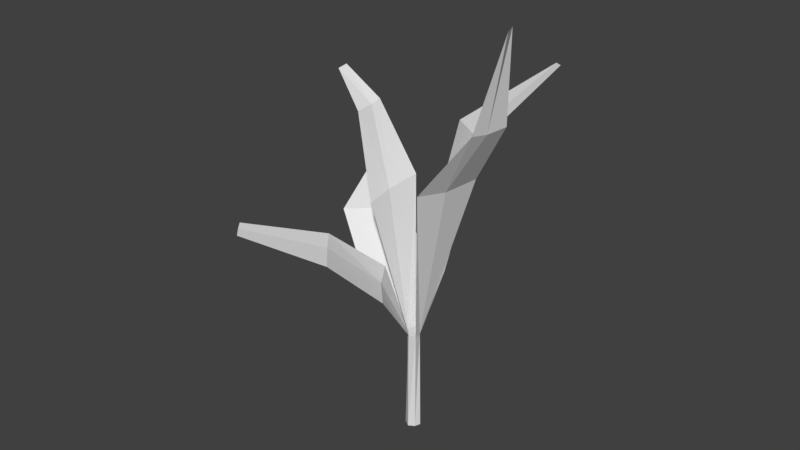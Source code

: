 # Source: Wheat_Seedling_03_FullyGrown.blend  (saved by Blender 2.79.0; exported with 4.5.12 LTS)
import bpy
from mathutils import Matrix  # noqa: F401  (used for matrix-valued properties, if any)

bpy.ops.wm.read_factory_settings(use_empty=True)
scene = bpy.context.scene
scene.name = 'Scene'

# ---- collections
col_collection_1 = bpy.data.collections.new('Collection 1'); scene.collection.children.link(col_collection_1)

# ---- world
world_world = bpy.data.worlds.new('World'); scene.world = world_world
world_world.color = (0.05088, 0.05088, 0.05088)
world_world.use_sun_shadow = False
world_world.sun_shadow_jitter_overblur = 0.0
world_world.cycles.sampling_method = 'MANUAL'

# ---- meshes
me_cylinder_003 = bpy.data.meshes.new('Cylinder.003')
me_cylinder_003.from_pydata([(-0.6034, 1.609, 9.695), (0.3498, 1.675, 9.918), (0.3806, -0.02286, 2.898), (-0.3432, 0.1322, 2.898), (-1.781, 1.099, 9.695), (-0.01892, 0.3377, 2.897), (0.1724, 0.2726, 2.898), (-1.241, 3.576, 21.35), (-0.4196, 3.823, 21.56), (-2.357, 3.113, 21.35), (-1.7, 8.481, 27.3), (-1.369, 8.581, 27.39), (-1.014, -0.8828, 8.879), (-0.8916, 0.9466, 9.035), (-0.002895, -0.41, 2.897), (-1.029, -3.182, 8.879), (-0.169, -0.4325, 2.897), (-2.016, -1.837, 13.11), (-1.971, -0.2429, 13.26), (-2.037, -4.013, 13.11), (-3.628, -2.264, 15.14), (-3.61, -1.62, 15.2), (0.3445, -2.086, 8.947), (-0.587, -1.689, 9.102), (1.551, -2.161, 8.947), (0.1998, -0.4263, 2.897), (0.5901, -5.184, 13.18), (-0.2373, -5.026, 13.33), (1.73, -5.275, 13.18), (0.4016, -10.16, 15.2), (0.06767, -10.09, 15.26), (0.8616, -10.19, 15.2), (-0.647, -1.429, 16.97), (-1.309, 0.2782, 17.48), (0.001614, -2.584, 16.58), (-1.527, -2.285, 24.15), (-1.756, -1.766, 24.4), (-1.053, -3.114, 24.05), (-2.088, -4.092, 27.01), (-2.317, -3.614, 27.17), (1.347, 1.366, 19.23), (1.907, -0.3203, 19.72), (0.5269, 3.29, 19.23), (1.969, 3.332, 25.15), (2.329, 2.42, 25.46), (1.454, 4.541, 25.15), (2.403, 4.04, 34.11), (1.922, 4.432, 34.11), (0.3093, -0.009552, -7.454), (-0.2503, 0.09692, -7.454), (-0.07002, 0.4139, -7.454), (0.2245, 0.3407, -7.454), (-0.007072, -0.5408, -7.454), (-0.2454, -0.4047, -7.454), (0.2576, -0.4457, -7.454)], [], [(5, 6, 1, 0), (3, 5, 0, 4), (0, 7, 9, 4), (0, 1, 8, 7), (7, 10, 9), (7, 8, 11, 10), (3, 5, 13, 12), (16, 3, 12, 15), (12, 17, 19, 15), (12, 13, 18, 17), (17, 20, 19), (17, 18, 21, 20), (14, 16, 23, 22), (16, 3, 23), (25, 14, 22, 24), (22, 26, 28, 24), (22, 23, 27, 26), (26, 29, 31, 28), (26, 27, 30, 29), (16, 33, 32), (16, 3, 33), (25, 14, 34), (14, 16, 32, 34), (32, 35, 37, 34), (32, 33, 36, 35), (35, 38, 37), (35, 36, 39, 38), (6, 40, 41, 2), (5, 42, 6), (6, 42, 40), (40, 42, 45, 43), (40, 43, 44, 41), (43, 45, 47, 46), (43, 46, 44), (16, 3, 49, 53), (25, 14, 52, 54), (3, 5, 50, 49), (14, 16, 53, 52), (5, 6, 51, 50), (2, 25, 54, 48), (6, 2, 48, 51)])
me_cylinder_003.materials.append(None)
me_cylinder_003.use_remesh_preserve_volume = False
me_cylinder_003.use_remesh_preserve_attributes = False
me_cylinder_003.use_mirror_vertex_groups = False
me_cylinder_003.update()

# ---- objects
ob_cylinder_002 = bpy.data.objects.new('Cylinder.002', me_cylinder_003)

# ---- transforms, parenting, visibility, modifiers, constraints
ob_cylinder_002.location = (0.0, 0.0, 0.0)
ob_cylinder_002.rotation_euler = (0.0, -0.0, -0.7854)
ob_cylinder_002.scale = (0.02312, 0.01195, 0.007731)
ob_cylinder_002.lineart.crease_threshold = 0.0
_vg = ob_cylinder_002.vertex_groups.new(name='All')
_m = ob_cylinder_002.modifiers.new('Subsurf', 'SUBSURF')
_m.uv_smooth = 'PRESERVE_CORNERS'
_m.quality = 0
_m.levels = 0
_m.render_levels = 0
_m.show_only_control_edges = False

# ---- collection membership
col_collection_1.objects.link(ob_cylinder_002)

# ---- scene / render settings (as saved in the file)
scene.frame_start = 1; scene.frame_end = 23; scene.frame_set(1)
scene.render.engine = 'BLENDER_EEVEE_NEXT'
scene.render.resolution_percentage = 50
scene.render.dither_intensity = 0.0
scene.cycles.use_denoising = False
scene.cycles.samples = 128
scene.cycles.sampling_pattern = 'TABULATED_SOBOL'
scene.cycles.use_adaptive_sampling = False
scene.cycles.use_light_tree = False
scene.cycles.blur_glossy = 0.0
scene.cycles.sample_clamp_indirect = 0.0
scene.view_settings.view_transform = 'Standard'
bpy.context.view_layer.update()

# ---- added for rendering (the .blend has no active camera and no usable light): camera, sun
cam_auto = bpy.data.cameras.new('AutoCamera')
cam_auto.lens = 50.0
cam_auto.sensor_width = 36.0
cam_auto.clip_end = 1000.0
ob_auto_camera = bpy.data.objects.new('AutoCamera', cam_auto)
scene.collection.objects.link(ob_auto_camera)
ob_auto_camera.location = (0.431329, -0.53444, 0.461362)
ob_auto_camera.rotation_euler = (1.09748, -7.21219e-08, 0.694738)
scene.camera = ob_auto_camera
light_auto_sun = bpy.data.lights.new('AutoSun', 'SUN')
light_auto_sun.energy = 3.0
light_auto_sun.angle = 0.0523599
ob_auto_sun = bpy.data.objects.new('AutoSun', light_auto_sun)
scene.collection.objects.link(ob_auto_sun)
ob_auto_sun.rotation_euler = (0.872665, 0.174533, 0.523599)
bpy.context.view_layer.update()
